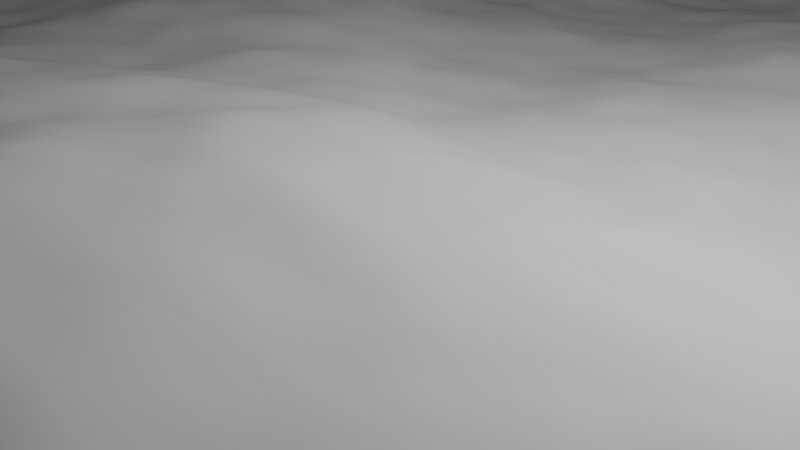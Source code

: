 # Source: Untitled.blend  (saved by Blender 5.0.119; exported with 4.5.12 LTS)
import bpy
from mathutils import Matrix  # noqa: F401  (used for matrix-valued properties, if any)

bpy.ops.wm.read_factory_settings(use_empty=True)
scene = bpy.context.scene
scene.name = 'Scene'

# ---- collections
col_collection = bpy.data.collections.new('Collection'); scene.collection.children.link(col_collection)

# ---- node groups
ng_geometry_nodes = bpy.data.node_groups.new('Geometry Nodes', 'GeometryNodeTree')
_s = ng_geometry_nodes.interface.new_socket(name='Geometry', in_out='OUTPUT', socket_type='NodeSocketGeometry')
_s = ng_geometry_nodes.interface.new_socket(name='Geometry', in_out='INPUT', socket_type='NodeSocketGeometry')
_s = ng_geometry_nodes.interface.new_socket(name='Subdivision_Level', in_out='INPUT', socket_type='NodeSocketInt')
_s.default_value = 1
_s.min_value = 0
_s.max_value = 6
_s = ng_geometry_nodes.interface.new_socket(name='Large_Detail_Scale', in_out='INPUT', socket_type='NodeSocketFloat')
_s.default_value = 5.0
_s.min_value = -1000.0
_s.max_value = 1000.0
_s.description = 'Scale of the base noise octave'
_s = ng_geometry_nodes.interface.new_socket(name='Large_Detail_Max_Height', in_out='INPUT', socket_type='NodeSocketFloat')
_s.default_value = 0.9
_s.min_value = -1e+04
_s.max_value = 1e+04
_s = ng_geometry_nodes.interface.new_socket(name='Large_Detail_Start_Height', in_out='INPUT', socket_type='NodeSocketFloat')
_s.default_value = 0.5
_s.min_value = -1e+04
_s.max_value = 1e+04
_s = ng_geometry_nodes.interface.new_socket(name='Large_Detail_Accuracy', in_out='INPUT', socket_type='NodeSocketFloat')
_s.default_value = 6.0
_s.min_value = 0.0
_s.max_value = 15.0
_s.description = 'The number of noise octaves. Higher values give more detailed noise but increase render time'
ng_geometry_nodes.is_modifier = True
_N = ng_geometry_nodes.nodes; _L = ng_geometry_nodes.links
n0 = _N.new('NodeGroupInput'); n0.name = 'Group Input'; n0.location = (-855, 112)
n1 = _N.new('NodeGroupOutput'); n1.name = 'Group Output'; n1.location = (523, 0)
n2 = _N.new('GeometryNodeMeshGrid'); n2.name = 'Grid'; n2.location = (-499, 295)
n2.inputs[0].default_value = 25.0
n2.inputs[1].default_value = 25.0
n3 = _N.new('ShaderNodeTexNoise'); n3.name = 'Noise Texture'; n3.location = (-487, 35)
n3.width = 145
n4 = _N.new('GeometryNodeSubdivideMesh'); n4.name = 'Subdivide Mesh'; n4.location = (-18, 26)
n5 = _N.new('GeometryNodeSetPosition'); n5.name = 'Set Position'; n5.location = (163, 23)
n6 = _N.new('ShaderNodeMapRange'); n6.name = 'Map Range'; n6.location = (-200, -87)
n7 = _N.new('ShaderNodeCombineXYZ'); n7.name = 'Combine XYZ'; n7.location = (-17, -81)
n8 = _N.new('ShaderNodeMath'); n8.name = 'Math'; n8.location = (-668, -113)
n8.operation = 'MULTIPLY'
n8.inputs[1].default_value = 0.1
n9 = _N.new('GeometryNodeSetShadeSmooth'); n9.name = 'Set Shade Smooth'; n9.location = (342, 58)
_L.new(n9.outputs[0], n1.inputs[0])
_L.new(n2.outputs[0], n4.inputs[0])
_L.new(n0.outputs[1], n4.inputs[1])
_L.new(n4.outputs[0], n5.inputs[0])
_L.new(n3.outputs[0], n6.inputs[0])
_L.new(n6.outputs[0], n7.inputs[2])
_L.new(n7.outputs[0], n5.inputs[3])
_L.new(n8.outputs[0], n3.inputs[2])
_L.new(n0.outputs[3], n6.inputs[4])
_L.new(n0.outputs[4], n6.inputs[1])
_L.new(n0.outputs[2], n8.inputs[0])
_L.new(n0.outputs[5], n3.inputs[3])
_L.new(n5.outputs[0], n9.inputs[0])
n1.is_active_output = True

# ---- world
world_world = bpy.data.worlds.new('World'); scene.world = world_world
world_world.use_nodes = True; world_world.node_tree.nodes.clear()
_N = world_world.node_tree.nodes; _L = world_world.node_tree.links
n0 = _N.new('ShaderNodeOutputWorld'); n0.name = 'World Output'; n0.location = (200, 100)
n1 = _N.new('ShaderNodeBackground'); n1.name = 'Background'; n1.location = (-200, 100)
n1.inputs[0].default_value = (0.05088, 0.05088, 0.05088, 1.0)
_L.new(n1.outputs[0], n0.inputs[0])
n0.is_active_output = True
world_world.color = (0.05088, 0.05088, 0.05088)
world_world.sun_shadow_jitter_overblur = 0.0

# ---- cameras
cam_camera = bpy.data.cameras.new('Camera')
cam_camera.clip_end = 100.0
cam_camera.ortho_scale = 7.314

# ---- lights
light_light = bpy.data.lights.new('Light', 'POINT')
light_light.energy = 1000.0
light_light.shadow_soft_size = 0.1

# ---- meshes
me_plane = bpy.data.meshes.new('Plane')
me_plane.from_pydata([(-1.0, -1.0, 0.0), (1.0, -1.0, 0.0), (-1.0, 1.0, 0.0), (1.0, 1.0, 0.0)], [], [(0, 1, 3, 2)])
me_plane.polygons.foreach_set('use_smooth', [True] * 1)
_uv = me_plane.uv_layers.new(name='UVMap')
_uv.uv.foreach_set('vector', [0.0, 0.0, 1.0, 0.0, 1.0, 1.0, 0.0, 1.0])
me_plane.update()

# ---- objects
ob_light = bpy.data.objects.new('Light', light_light)
ob_camera = bpy.data.objects.new('Camera', cam_camera)
ob_terrain = bpy.data.objects.new('Terrain', me_plane)

# ---- transforms, parenting, visibility, modifiers, constraints
ob_light.location = (4.076, 1.005, 5.904)
ob_light.rotation_euler = (0.6503, 0.05522, 1.866)
ob_light.lock_rotations_4d = False
ob_light.empty_display_type = 'ARROWS'
ob_light.color = (0.0, 0.0, 0.0, 0.0)
ob_light.lineart.crease_threshold = 0.0
ob_camera.location = (7.359, -6.926, 4.958)
ob_camera.rotation_euler = (1.109, 0.0, 0.8149)
ob_camera.lock_rotations_4d = False
ob_camera.empty_display_type = 'ARROWS'
ob_camera.color = (0.0, 0.0, 0.0, 0.0)
ob_camera.display_type = 'WIRE'
ob_camera.lineart.crease_threshold = 0.0
ob_terrain.location = (0.0, 0.0, 0.0)
_m = ob_terrain.modifiers.new('GeometryNodes', 'NODES')
_m.node_group = ng_geometry_nodes
_gi = [s.identifier for s in ng_geometry_nodes.interface.items_tree if s.item_type == 'SOCKET' and s.in_out == 'INPUT']
_m[_gi[1]] = 6  # Subdivision_Level
_m[_gi[2]] = 0.29  # Large_Detail_Scale
_m[_gi[3]] = 5.66  # Large_Detail_Max_Height
_m[_gi[4]] = 0.38  # Large_Detail_Start_Height

# ---- collection membership
col_collection.objects.link(ob_light)
col_collection.objects.link(ob_camera)
col_collection.objects.link(ob_terrain)

# ---- scene / render settings (as saved in the file)
scene.camera = ob_camera
scene.frame_start = 1; scene.frame_end = 250; scene.frame_set(1)
scene.render.engine = 'BLENDER_EEVEE_NEXT'
scene.render.bake_bias = 0.0
scene.render.bake_samples = 0
scene.cycles.sampling_pattern = 'TABULATED_SOBOL'
scene.eevee.use_volume_custom_range = False
bpy.context.view_layer.update()
